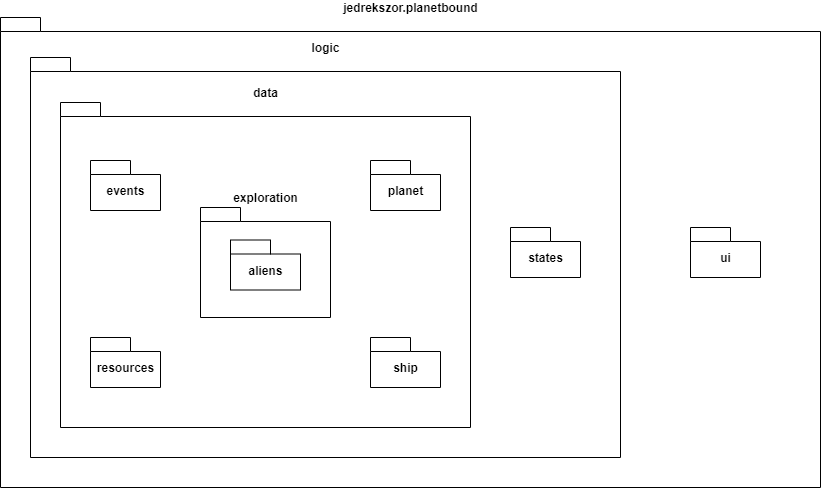

The diagram above was exported from draw.io. Its source (the exported page's mxGraphModel, read from the mxfile embedded in the PNG):
<mxGraphModel dx="1422" dy="822" grid="1" gridSize="10" guides="1" tooltips="1" connect="1" arrows="1" fold="1" page="1" pageScale="1" pageWidth="827" pageHeight="1169" math="0" shadow="0">
  <root>
    <mxCell id="0" />
    <mxCell id="1" parent="0" />
    <mxCell id="NOKWWu-AQvInO8SKcRVL-1" value="jedrekszor.planetbound" style="shape=folder;fontStyle=1;spacingTop=10;tabWidth=40;tabHeight=14;tabPosition=left;html=1;labelPosition=center;verticalLabelPosition=top;align=center;verticalAlign=bottom;" parent="1" vertex="1">
      <mxGeometry y="120" width="820" height="470" as="geometry" />
    </mxCell>
    <mxCell id="NOKWWu-AQvInO8SKcRVL-2" value="logic" style="shape=folder;fontStyle=1;spacingTop=10;tabWidth=40;tabHeight=14;tabPosition=left;html=1;labelPosition=center;verticalLabelPosition=top;align=center;verticalAlign=bottom;" parent="1" vertex="1">
      <mxGeometry x="30" y="160" width="590" height="400" as="geometry" />
    </mxCell>
    <mxCell id="NOKWWu-AQvInO8SKcRVL-4" value="data" style="shape=folder;fontStyle=1;spacingTop=10;tabWidth=40;tabHeight=14;tabPosition=left;html=1;labelPosition=center;verticalLabelPosition=top;align=center;verticalAlign=bottom;" parent="1" vertex="1">
      <mxGeometry x="60" y="205" width="410" height="325" as="geometry" />
    </mxCell>
    <mxCell id="NOKWWu-AQvInO8SKcRVL-6" value="events" style="shape=folder;fontStyle=1;spacingTop=10;tabWidth=40;tabHeight=14;tabPosition=left;html=1;" parent="1" vertex="1">
      <mxGeometry x="90" y="263" width="70" height="50" as="geometry" />
    </mxCell>
    <mxCell id="NOKWWu-AQvInO8SKcRVL-7" value="exploration" style="shape=folder;fontStyle=1;spacingTop=10;tabWidth=40;tabHeight=14;tabPosition=left;html=1;labelPosition=center;verticalLabelPosition=top;align=center;verticalAlign=bottom;" parent="1" vertex="1">
      <mxGeometry x="200" y="310" width="130" height="110" as="geometry" />
    </mxCell>
    <mxCell id="NOKWWu-AQvInO8SKcRVL-8" value="planet" style="shape=folder;fontStyle=1;spacingTop=10;tabWidth=40;tabHeight=14;tabPosition=left;html=1;" parent="1" vertex="1">
      <mxGeometry x="370" y="263" width="70" height="50" as="geometry" />
    </mxCell>
    <mxCell id="NOKWWu-AQvInO8SKcRVL-9" value="resources" style="shape=folder;fontStyle=1;spacingTop=10;tabWidth=40;tabHeight=14;tabPosition=left;html=1;" parent="1" vertex="1">
      <mxGeometry x="90" y="440" width="70" height="50" as="geometry" />
    </mxCell>
    <mxCell id="NOKWWu-AQvInO8SKcRVL-10" value="ship" style="shape=folder;fontStyle=1;spacingTop=10;tabWidth=40;tabHeight=14;tabPosition=left;html=1;" parent="1" vertex="1">
      <mxGeometry x="370" y="440" width="70" height="50" as="geometry" />
    </mxCell>
    <mxCell id="NOKWWu-AQvInO8SKcRVL-11" value="aliens" style="shape=folder;fontStyle=1;spacingTop=10;tabWidth=40;tabHeight=14;tabPosition=left;html=1;" parent="1" vertex="1">
      <mxGeometry x="230" y="342.5" width="70" height="50" as="geometry" />
    </mxCell>
    <mxCell id="NOKWWu-AQvInO8SKcRVL-12" value="states" style="shape=folder;fontStyle=1;spacingTop=10;tabWidth=40;tabHeight=14;tabPosition=left;html=1;" parent="1" vertex="1">
      <mxGeometry x="510" y="330" width="70" height="50" as="geometry" />
    </mxCell>
    <mxCell id="NOKWWu-AQvInO8SKcRVL-13" value="ui" style="shape=folder;fontStyle=1;spacingTop=10;tabWidth=40;tabHeight=14;tabPosition=left;html=1;" parent="1" vertex="1">
      <mxGeometry x="690" y="330" width="70" height="50" as="geometry" />
    </mxCell>
  </root>
</mxGraphModel>